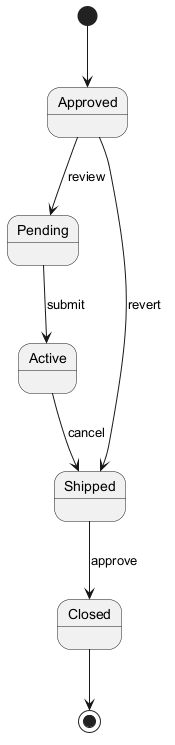

The diagram above was rendered by PlantUML. Its source (embedded in the PNG):
@startuml
skinparam backgroundColor #FFFFFF
skinparam classBackgroundColor #F1F8E9
skinparam classBorderColor #33691E
[*] --> Approved
Approved --> Pending : review
Pending --> Active : submit
Active --> Shipped : cancel
Shipped --> Closed : approve
Approved --> Shipped : revert
Closed --> [*]
@enduml